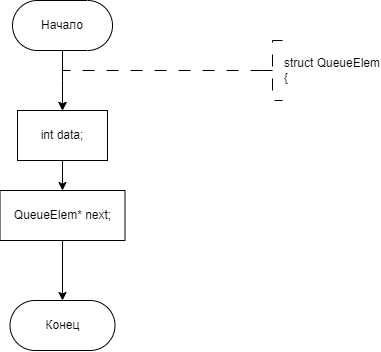

The diagram above was exported from draw.io. Its source (the exported page's mxGraphModel, read from the mxfile embedded in the PNG):
<mxGraphModel dx="841" dy="558" grid="1" gridSize="10" guides="1" tooltips="1" connect="1" arrows="1" fold="1" page="1" pageScale="1" pageWidth="827" pageHeight="1169" math="0" shadow="0">
  <root>
    <mxCell id="WIyWlLk6GJQsqaUBKTNV-0" />
    <mxCell id="WIyWlLk6GJQsqaUBKTNV-1" parent="WIyWlLk6GJQsqaUBKTNV-0" />
    <mxCell id="dYgHVHrbeeza2v35h9Vv-0" style="edgeStyle=orthogonalEdgeStyle;rounded=0;orthogonalLoop=1;jettySize=auto;html=1;exitX=0.5;exitY=1;exitDx=0;exitDy=0;entryX=0.5;entryY=0;entryDx=0;entryDy=0;" edge="1" parent="WIyWlLk6GJQsqaUBKTNV-1" source="dYgHVHrbeeza2v35h9Vv-1">
      <mxGeometry relative="1" as="geometry">
        <mxPoint x="360.01" y="310" as="targetPoint" />
      </mxGeometry>
    </mxCell>
    <mxCell id="dYgHVHrbeeza2v35h9Vv-1" value="Начало" style="rounded=1;whiteSpace=wrap;html=1;arcSize=50;" vertex="1" parent="WIyWlLk6GJQsqaUBKTNV-1">
      <mxGeometry x="310.01" y="200" width="100" height="50" as="geometry" />
    </mxCell>
    <mxCell id="dYgHVHrbeeza2v35h9Vv-2" value="" style="edgeStyle=orthogonalEdgeStyle;rounded=0;orthogonalLoop=1;jettySize=auto;html=1;strokeWidth=1;dashed=1;dashPattern=12 12;exitX=0;exitY=0.5;exitDx=0;exitDy=0;exitPerimeter=0;entryX=0.5;entryY=0;entryDx=0;entryDy=0;" edge="1" parent="WIyWlLk6GJQsqaUBKTNV-1" source="dYgHVHrbeeza2v35h9Vv-3">
      <mxGeometry relative="1" as="geometry">
        <Array as="points">
          <mxPoint x="360" y="270" />
        </Array>
        <mxPoint x="360" y="310" as="targetPoint" />
        <mxPoint x="550" y="270" as="sourcePoint" />
      </mxGeometry>
    </mxCell>
    <mxCell id="dYgHVHrbeeza2v35h9Vv-3" value="&lt;div&gt;struct QueueElem&lt;/div&gt;&lt;div&gt;{&lt;/div&gt;" style="strokeWidth=1;html=1;shape=mxgraph.flowchart.annotation_2;align=left;labelPosition=right;pointerEvents=1;dashed=1;dashPattern=12 12;" vertex="1" parent="WIyWlLk6GJQsqaUBKTNV-1">
      <mxGeometry x="560" y="240" width="20" height="60" as="geometry" />
    </mxCell>
    <mxCell id="dYgHVHrbeeza2v35h9Vv-4" value="Конец" style="rounded=1;whiteSpace=wrap;html=1;arcSize=50;" vertex="1" parent="WIyWlLk6GJQsqaUBKTNV-1">
      <mxGeometry x="307.51" y="500" width="105" height="50" as="geometry" />
    </mxCell>
    <mxCell id="dYgHVHrbeeza2v35h9Vv-37" value="" style="edgeStyle=orthogonalEdgeStyle;rounded=0;orthogonalLoop=1;jettySize=auto;html=1;" edge="1" parent="WIyWlLk6GJQsqaUBKTNV-1" source="dYgHVHrbeeza2v35h9Vv-35" target="dYgHVHrbeeza2v35h9Vv-36">
      <mxGeometry relative="1" as="geometry" />
    </mxCell>
    <mxCell id="dYgHVHrbeeza2v35h9Vv-35" value="int data;" style="whiteSpace=wrap;html=1;" vertex="1" parent="WIyWlLk6GJQsqaUBKTNV-1">
      <mxGeometry x="315.01" y="310" width="90" height="50" as="geometry" />
    </mxCell>
    <mxCell id="dYgHVHrbeeza2v35h9Vv-38" value="" style="edgeStyle=orthogonalEdgeStyle;rounded=0;orthogonalLoop=1;jettySize=auto;html=1;" edge="1" parent="WIyWlLk6GJQsqaUBKTNV-1" source="dYgHVHrbeeza2v35h9Vv-36" target="dYgHVHrbeeza2v35h9Vv-4">
      <mxGeometry relative="1" as="geometry" />
    </mxCell>
    <mxCell id="dYgHVHrbeeza2v35h9Vv-36" value="QueueElem* next;" style="whiteSpace=wrap;html=1;" vertex="1" parent="WIyWlLk6GJQsqaUBKTNV-1">
      <mxGeometry x="297.52" y="390" width="124.99" height="50" as="geometry" />
    </mxCell>
  </root>
</mxGraphModel>